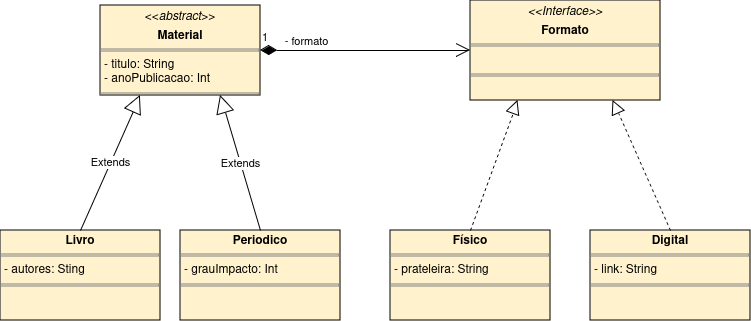

The diagram above was exported from draw.io. Its source (the exported page's mxGraphModel, read from the mxfile embedded in the PNG):
<mxGraphModel dx="1434" dy="822" grid="1" gridSize="10" guides="1" tooltips="1" connect="1" arrows="1" fold="1" page="1" pageScale="1" pageWidth="827" pageHeight="1169" math="0" shadow="0">
  <root>
    <mxCell id="0" />
    <mxCell id="1" parent="0" />
    <mxCell id="hhveKxlgJQSTcd0Jmc1b-1" value="&lt;p style=&quot;margin:0px;margin-top:4px;text-align:center;&quot;&gt;&amp;lt;&amp;lt;&lt;i&gt;abstract&lt;/i&gt;&amp;gt;&amp;gt;&lt;b&gt;&lt;br&gt;&lt;/b&gt;&lt;/p&gt;&lt;p style=&quot;margin:0px;margin-top:4px;text-align:center;&quot;&gt;&lt;b&gt;Material&lt;/b&gt;&lt;/p&gt;&lt;hr size=&quot;1&quot; style=&quot;border-style:solid;&quot;&gt;&lt;p style=&quot;margin:0px;margin-left:4px;&quot;&gt;- titulo: String&lt;/p&gt;&lt;p style=&quot;margin:0px;margin-left:4px;&quot;&gt;- anoPublicacao: Int&lt;br&gt;&lt;/p&gt;&lt;hr size=&quot;1&quot; style=&quot;border-style:solid;&quot;&gt;&lt;p style=&quot;margin:0px;margin-left:4px;&quot;&gt;&lt;br&gt;&lt;/p&gt;" style="verticalAlign=top;align=left;overflow=fill;html=1;whiteSpace=wrap;fillColor=#fff2cc;strokeColor=#000000;" vertex="1" parent="1">
      <mxGeometry x="150" y="35" width="160" height="90" as="geometry" />
    </mxCell>
    <mxCell id="hhveKxlgJQSTcd0Jmc1b-2" value="&lt;p style=&quot;margin:0px;margin-top:4px;text-align:center;&quot;&gt;&lt;b&gt;Livro&lt;/b&gt;&lt;/p&gt;&lt;hr size=&quot;1&quot; style=&quot;border-style:solid;&quot;&gt;&lt;p style=&quot;margin:0px;margin-left:4px;&quot;&gt;- autores: Sting&lt;br&gt;&lt;/p&gt;&lt;hr size=&quot;1&quot; style=&quot;border-style:solid;&quot;&gt;&lt;p style=&quot;margin:0px;margin-left:4px;&quot;&gt;&lt;br&gt;&lt;/p&gt;" style="verticalAlign=top;align=left;overflow=fill;html=1;whiteSpace=wrap;strokeColor=#000000;fontFamily=Helvetica;fontSize=12;fontColor=default;fillColor=#fff2cc;" vertex="1" parent="1">
      <mxGeometry x="50" y="260" width="160" height="90" as="geometry" />
    </mxCell>
    <mxCell id="hhveKxlgJQSTcd0Jmc1b-3" value="Extends" style="endArrow=block;endSize=16;endFill=0;html=1;rounded=0;entryX=0.25;entryY=1;entryDx=0;entryDy=0;exitX=0.5;exitY=0;exitDx=0;exitDy=0;" edge="1" parent="1" source="hhveKxlgJQSTcd0Jmc1b-2" target="hhveKxlgJQSTcd0Jmc1b-1">
      <mxGeometry width="160" relative="1" as="geometry">
        <mxPoint x="330" y="430" as="sourcePoint" />
        <mxPoint x="490" y="430" as="targetPoint" />
      </mxGeometry>
    </mxCell>
    <mxCell id="hhveKxlgJQSTcd0Jmc1b-4" value="&lt;p style=&quot;margin:0px;margin-top:4px;text-align:center;&quot;&gt;&lt;b&gt;Periodico&lt;/b&gt;&lt;/p&gt;&lt;hr size=&quot;1&quot; style=&quot;border-style:solid;&quot;&gt;&lt;p style=&quot;margin:0px;margin-left:4px;&quot;&gt;- grauImpacto: Int&lt;br&gt;&lt;/p&gt;&lt;hr size=&quot;1&quot; style=&quot;border-style:solid;&quot;&gt;" style="verticalAlign=top;align=left;overflow=fill;html=1;whiteSpace=wrap;strokeColor=#000000;fontFamily=Helvetica;fontSize=12;fontColor=default;fillColor=#fff2cc;" vertex="1" parent="1">
      <mxGeometry x="230" y="260" width="160" height="90" as="geometry" />
    </mxCell>
    <mxCell id="hhveKxlgJQSTcd0Jmc1b-5" value="Extends" style="endArrow=block;endSize=16;endFill=0;html=1;rounded=0;entryX=0.75;entryY=1;entryDx=0;entryDy=0;exitX=0.5;exitY=0;exitDx=0;exitDy=0;" edge="1" parent="1" source="hhveKxlgJQSTcd0Jmc1b-4" target="hhveKxlgJQSTcd0Jmc1b-1">
      <mxGeometry width="160" relative="1" as="geometry">
        <mxPoint x="330" y="430" as="sourcePoint" />
        <mxPoint x="490" y="430" as="targetPoint" />
      </mxGeometry>
    </mxCell>
    <mxCell id="hhveKxlgJQSTcd0Jmc1b-6" value="&lt;p style=&quot;margin:0px;margin-top:4px;text-align:center;&quot;&gt;&lt;b&gt;Físico&lt;/b&gt;&lt;/p&gt;&lt;hr size=&quot;1&quot; style=&quot;border-style:solid;&quot;&gt;&lt;p style=&quot;margin:0px;margin-left:4px;&quot;&gt;- prateleira: String&lt;br&gt;&lt;/p&gt;&lt;hr size=&quot;1&quot; style=&quot;border-style:solid;&quot;&gt;&lt;p style=&quot;margin:0px;margin-left:4px;&quot;&gt;&lt;br&gt;&lt;/p&gt;" style="verticalAlign=top;align=left;overflow=fill;html=1;whiteSpace=wrap;strokeColor=#000000;fontFamily=Helvetica;fontSize=12;fontColor=default;fillColor=#fff2cc;" vertex="1" parent="1">
      <mxGeometry x="440" y="260" width="160" height="90" as="geometry" />
    </mxCell>
    <mxCell id="hhveKxlgJQSTcd0Jmc1b-7" value="&lt;p style=&quot;margin:0px;margin-top:4px;text-align:center;&quot;&gt;&lt;b&gt;Digital&lt;/b&gt;&lt;/p&gt;&lt;hr size=&quot;1&quot; style=&quot;border-style:solid;&quot;&gt;&lt;p style=&quot;margin:0px;margin-left:4px;&quot;&gt;- link: String&lt;br&gt;&lt;/p&gt;&lt;hr size=&quot;1&quot; style=&quot;border-style:solid;&quot;&gt;&lt;p style=&quot;margin:0px;margin-left:4px;&quot;&gt;&lt;br&gt;&lt;/p&gt;" style="verticalAlign=top;align=left;overflow=fill;html=1;whiteSpace=wrap;strokeColor=#000000;fontFamily=Helvetica;fontSize=12;fontColor=default;fillColor=#fff2cc;" vertex="1" parent="1">
      <mxGeometry x="640" y="260" width="160" height="90" as="geometry" />
    </mxCell>
    <mxCell id="hhveKxlgJQSTcd0Jmc1b-14" value="&lt;p style=&quot;margin:0px;margin-top:4px;text-align:center;&quot;&gt;&lt;i&gt;&amp;lt;&amp;lt;Interface&amp;gt;&amp;gt;&lt;/i&gt;&lt;b&gt;&lt;br&gt;&lt;/b&gt;&lt;/p&gt;&lt;p style=&quot;margin:0px;margin-top:4px;text-align:center;&quot;&gt;&lt;b&gt;Formato&lt;/b&gt;&lt;br&gt;&lt;/p&gt;&lt;hr size=&quot;1&quot; style=&quot;border-style:solid;&quot;&gt;&lt;p style=&quot;margin:0px;margin-left:4px;&quot;&gt;&lt;br&gt;&lt;/p&gt;&lt;hr size=&quot;1&quot; style=&quot;border-style:solid;&quot;&gt;&lt;p style=&quot;margin:0px;margin-left:4px;&quot;&gt;&lt;br&gt;&lt;/p&gt;" style="verticalAlign=top;align=left;overflow=fill;html=1;whiteSpace=wrap;strokeColor=#000000;fontFamily=Helvetica;fontSize=12;fontColor=default;fillColor=#fff2cc;" vertex="1" parent="1">
      <mxGeometry x="520" y="30" width="190" height="100" as="geometry" />
    </mxCell>
    <mxCell id="hhveKxlgJQSTcd0Jmc1b-15" value="" style="endArrow=block;dashed=1;endFill=0;endSize=12;html=1;rounded=0;entryX=0.25;entryY=1;entryDx=0;entryDy=0;exitX=0.5;exitY=0;exitDx=0;exitDy=0;" edge="1" parent="1" source="hhveKxlgJQSTcd0Jmc1b-6" target="hhveKxlgJQSTcd0Jmc1b-14">
      <mxGeometry width="160" relative="1" as="geometry">
        <mxPoint x="330" y="430" as="sourcePoint" />
        <mxPoint x="490" y="430" as="targetPoint" />
      </mxGeometry>
    </mxCell>
    <mxCell id="hhveKxlgJQSTcd0Jmc1b-16" value="" style="endArrow=block;dashed=1;endFill=0;endSize=12;html=1;rounded=0;entryX=0.75;entryY=1;entryDx=0;entryDy=0;exitX=0.5;exitY=0;exitDx=0;exitDy=0;" edge="1" parent="1" source="hhveKxlgJQSTcd0Jmc1b-7" target="hhveKxlgJQSTcd0Jmc1b-14">
      <mxGeometry width="160" relative="1" as="geometry">
        <mxPoint x="330" y="430" as="sourcePoint" />
        <mxPoint x="490" y="430" as="targetPoint" />
      </mxGeometry>
    </mxCell>
    <mxCell id="hhveKxlgJQSTcd0Jmc1b-18" value="1" style="endArrow=open;html=1;endSize=12;startArrow=diamondThin;startSize=14;startFill=1;edgeStyle=orthogonalEdgeStyle;align=left;verticalAlign=bottom;rounded=0;exitX=1;exitY=0.5;exitDx=0;exitDy=0;entryX=0;entryY=0.5;entryDx=0;entryDy=0;" edge="1" parent="1" source="hhveKxlgJQSTcd0Jmc1b-1" target="hhveKxlgJQSTcd0Jmc1b-14">
      <mxGeometry x="-1" y="3" relative="1" as="geometry">
        <mxPoint x="330" y="430" as="sourcePoint" />
        <mxPoint x="490" y="430" as="targetPoint" />
      </mxGeometry>
    </mxCell>
    <mxCell id="hhveKxlgJQSTcd0Jmc1b-19" value="- formato" style="edgeLabel;html=1;align=center;verticalAlign=middle;resizable=0;points=[];" vertex="1" connectable="0" parent="hhveKxlgJQSTcd0Jmc1b-18">
      <mxGeometry x="-0.575" y="2" relative="1" as="geometry">
        <mxPoint y="-8" as="offset" />
      </mxGeometry>
    </mxCell>
  </root>
</mxGraphModel>